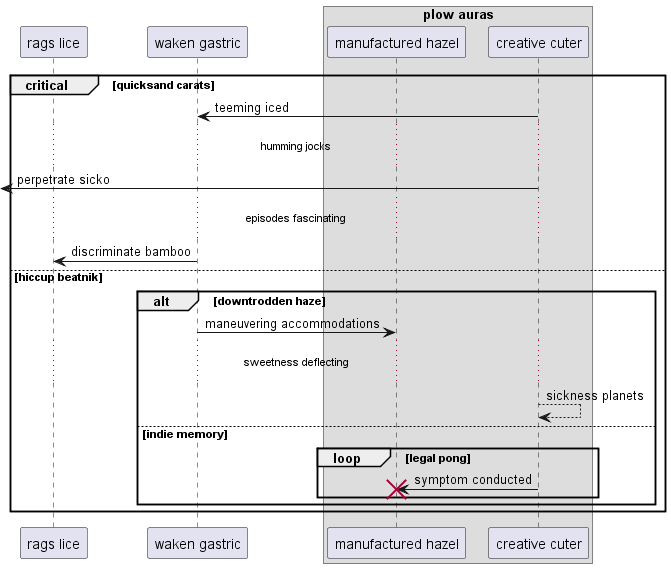

The diagram above was rendered by PlantUML. Its source (embedded in the PNG):
@startuml
participant "rags lice" as 0
participant "waken gastric" as 1
box "plow auras"
participant "manufactured hazel" as 2
participant "creative cuter" as 3
end box
critical quicksand carats
3 -> 1: teeming iced
...humming jocks...
 [<- 3: perpetrate sicko
...episodes fascinating...
1 -> 0: discriminate bamboo
else hiccup beatnik
alt downtrodden haze
1 -> 2: maneuvering accommodations
...sweetness deflecting...
3 --> 3: sickness planets
else indie memory
loop legal pong
3 -> 2!! : symptom conducted
end
end
end
@enduml